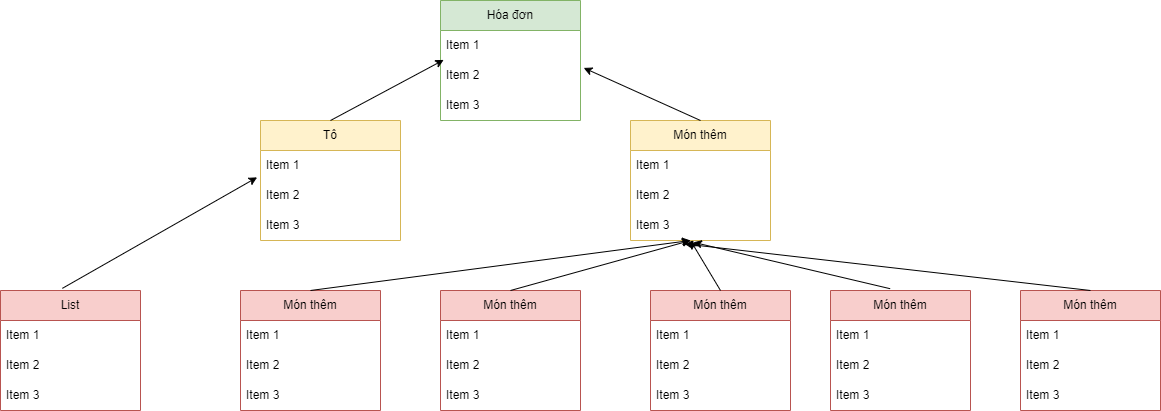

The diagram above was exported from draw.io. Its source (the exported page's mxGraphModel, read from the mxfile embedded in the PNG):
<mxGraphModel dx="2071" dy="1826" grid="1" gridSize="10" guides="1" tooltips="1" connect="1" arrows="1" fold="1" page="1" pageScale="1" pageWidth="850" pageHeight="1100" math="0" shadow="0">
  <root>
    <mxCell id="0" />
    <mxCell id="1" parent="0" />
    <mxCell id="Yf4Sf5pvy-yC0xuz091B-62" value="Hóa đơn" style="swimlane;fontStyle=0;childLayout=stackLayout;horizontal=1;startSize=30;horizontalStack=0;resizeParent=1;resizeParentMax=0;resizeLast=0;collapsible=1;marginBottom=0;whiteSpace=wrap;html=1;fillColor=#d5e8d4;strokeColor=#82b366;" parent="1" vertex="1">
      <mxGeometry x="310" y="-840" width="140" height="120" as="geometry" />
    </mxCell>
    <mxCell id="Yf4Sf5pvy-yC0xuz091B-63" value="Item 1" style="text;strokeColor=none;fillColor=none;align=left;verticalAlign=middle;spacingLeft=4;spacingRight=4;overflow=hidden;points=[[0,0.5],[1,0.5]];portConstraint=eastwest;rotatable=0;whiteSpace=wrap;html=1;" parent="Yf4Sf5pvy-yC0xuz091B-62" vertex="1">
      <mxGeometry y="30" width="140" height="30" as="geometry" />
    </mxCell>
    <mxCell id="Yf4Sf5pvy-yC0xuz091B-64" value="Item 2" style="text;strokeColor=none;fillColor=none;align=left;verticalAlign=middle;spacingLeft=4;spacingRight=4;overflow=hidden;points=[[0,0.5],[1,0.5]];portConstraint=eastwest;rotatable=0;whiteSpace=wrap;html=1;" parent="Yf4Sf5pvy-yC0xuz091B-62" vertex="1">
      <mxGeometry y="60" width="140" height="30" as="geometry" />
    </mxCell>
    <mxCell id="Yf4Sf5pvy-yC0xuz091B-65" value="Item 3" style="text;strokeColor=none;fillColor=none;align=left;verticalAlign=middle;spacingLeft=4;spacingRight=4;overflow=hidden;points=[[0,0.5],[1,0.5]];portConstraint=eastwest;rotatable=0;whiteSpace=wrap;html=1;" parent="Yf4Sf5pvy-yC0xuz091B-62" vertex="1">
      <mxGeometry y="90" width="140" height="30" as="geometry" />
    </mxCell>
    <mxCell id="Yf4Sf5pvy-yC0xuz091B-66" value="Tô" style="swimlane;fontStyle=0;childLayout=stackLayout;horizontal=1;startSize=30;horizontalStack=0;resizeParent=1;resizeParentMax=0;resizeLast=0;collapsible=1;marginBottom=0;whiteSpace=wrap;html=1;fillColor=#fff2cc;strokeColor=#d6b656;" parent="1" vertex="1">
      <mxGeometry x="130" y="-720" width="140" height="120" as="geometry" />
    </mxCell>
    <mxCell id="Yf4Sf5pvy-yC0xuz091B-67" value="Item 1" style="text;strokeColor=none;fillColor=none;align=left;verticalAlign=middle;spacingLeft=4;spacingRight=4;overflow=hidden;points=[[0,0.5],[1,0.5]];portConstraint=eastwest;rotatable=0;whiteSpace=wrap;html=1;" parent="Yf4Sf5pvy-yC0xuz091B-66" vertex="1">
      <mxGeometry y="30" width="140" height="30" as="geometry" />
    </mxCell>
    <mxCell id="Yf4Sf5pvy-yC0xuz091B-68" value="Item 2" style="text;strokeColor=none;fillColor=none;align=left;verticalAlign=middle;spacingLeft=4;spacingRight=4;overflow=hidden;points=[[0,0.5],[1,0.5]];portConstraint=eastwest;rotatable=0;whiteSpace=wrap;html=1;" parent="Yf4Sf5pvy-yC0xuz091B-66" vertex="1">
      <mxGeometry y="60" width="140" height="30" as="geometry" />
    </mxCell>
    <mxCell id="Yf4Sf5pvy-yC0xuz091B-69" value="Item 3" style="text;strokeColor=none;fillColor=none;align=left;verticalAlign=middle;spacingLeft=4;spacingRight=4;overflow=hidden;points=[[0,0.5],[1,0.5]];portConstraint=eastwest;rotatable=0;whiteSpace=wrap;html=1;" parent="Yf4Sf5pvy-yC0xuz091B-66" vertex="1">
      <mxGeometry y="90" width="140" height="30" as="geometry" />
    </mxCell>
    <mxCell id="Yf4Sf5pvy-yC0xuz091B-70" value="Món thêm" style="swimlane;fontStyle=0;childLayout=stackLayout;horizontal=1;startSize=30;horizontalStack=0;resizeParent=1;resizeParentMax=0;resizeLast=0;collapsible=1;marginBottom=0;whiteSpace=wrap;html=1;fillColor=#fff2cc;strokeColor=#d6b656;" parent="1" vertex="1">
      <mxGeometry x="500" y="-720" width="140" height="120" as="geometry" />
    </mxCell>
    <mxCell id="Yf4Sf5pvy-yC0xuz091B-71" value="Item 1" style="text;strokeColor=none;fillColor=none;align=left;verticalAlign=middle;spacingLeft=4;spacingRight=4;overflow=hidden;points=[[0,0.5],[1,0.5]];portConstraint=eastwest;rotatable=0;whiteSpace=wrap;html=1;" parent="Yf4Sf5pvy-yC0xuz091B-70" vertex="1">
      <mxGeometry y="30" width="140" height="30" as="geometry" />
    </mxCell>
    <mxCell id="Yf4Sf5pvy-yC0xuz091B-72" value="Item 2" style="text;strokeColor=none;fillColor=none;align=left;verticalAlign=middle;spacingLeft=4;spacingRight=4;overflow=hidden;points=[[0,0.5],[1,0.5]];portConstraint=eastwest;rotatable=0;whiteSpace=wrap;html=1;" parent="Yf4Sf5pvy-yC0xuz091B-70" vertex="1">
      <mxGeometry y="60" width="140" height="30" as="geometry" />
    </mxCell>
    <mxCell id="Yf4Sf5pvy-yC0xuz091B-73" value="Item 3" style="text;strokeColor=none;fillColor=none;align=left;verticalAlign=middle;spacingLeft=4;spacingRight=4;overflow=hidden;points=[[0,0.5],[1,0.5]];portConstraint=eastwest;rotatable=0;whiteSpace=wrap;html=1;" parent="Yf4Sf5pvy-yC0xuz091B-70" vertex="1">
      <mxGeometry y="90" width="140" height="30" as="geometry" />
    </mxCell>
    <mxCell id="Yf4Sf5pvy-yC0xuz091B-74" value="Món thêm" style="swimlane;fontStyle=0;childLayout=stackLayout;horizontal=1;startSize=30;horizontalStack=0;resizeParent=1;resizeParentMax=0;resizeLast=0;collapsible=1;marginBottom=0;whiteSpace=wrap;html=1;fillColor=#f8cecc;strokeColor=#b85450;" parent="1" vertex="1">
      <mxGeometry x="110" y="-550" width="140" height="120" as="geometry" />
    </mxCell>
    <mxCell id="Yf4Sf5pvy-yC0xuz091B-75" value="Item 1" style="text;strokeColor=none;fillColor=none;align=left;verticalAlign=middle;spacingLeft=4;spacingRight=4;overflow=hidden;points=[[0,0.5],[1,0.5]];portConstraint=eastwest;rotatable=0;whiteSpace=wrap;html=1;" parent="Yf4Sf5pvy-yC0xuz091B-74" vertex="1">
      <mxGeometry y="30" width="140" height="30" as="geometry" />
    </mxCell>
    <mxCell id="Yf4Sf5pvy-yC0xuz091B-76" value="Item 2" style="text;strokeColor=none;fillColor=none;align=left;verticalAlign=middle;spacingLeft=4;spacingRight=4;overflow=hidden;points=[[0,0.5],[1,0.5]];portConstraint=eastwest;rotatable=0;whiteSpace=wrap;html=1;" parent="Yf4Sf5pvy-yC0xuz091B-74" vertex="1">
      <mxGeometry y="60" width="140" height="30" as="geometry" />
    </mxCell>
    <mxCell id="Yf4Sf5pvy-yC0xuz091B-77" value="Item 3" style="text;strokeColor=none;fillColor=none;align=left;verticalAlign=middle;spacingLeft=4;spacingRight=4;overflow=hidden;points=[[0,0.5],[1,0.5]];portConstraint=eastwest;rotatable=0;whiteSpace=wrap;html=1;" parent="Yf4Sf5pvy-yC0xuz091B-74" vertex="1">
      <mxGeometry y="90" width="140" height="30" as="geometry" />
    </mxCell>
    <mxCell id="Yf4Sf5pvy-yC0xuz091B-78" value="Món thêm" style="swimlane;fontStyle=0;childLayout=stackLayout;horizontal=1;startSize=30;horizontalStack=0;resizeParent=1;resizeParentMax=0;resizeLast=0;collapsible=1;marginBottom=0;whiteSpace=wrap;html=1;fillColor=#f8cecc;strokeColor=#b85450;" parent="1" vertex="1">
      <mxGeometry x="890" y="-550" width="140" height="120" as="geometry" />
    </mxCell>
    <mxCell id="Yf4Sf5pvy-yC0xuz091B-79" value="Item 1" style="text;strokeColor=none;fillColor=none;align=left;verticalAlign=middle;spacingLeft=4;spacingRight=4;overflow=hidden;points=[[0,0.5],[1,0.5]];portConstraint=eastwest;rotatable=0;whiteSpace=wrap;html=1;" parent="Yf4Sf5pvy-yC0xuz091B-78" vertex="1">
      <mxGeometry y="30" width="140" height="30" as="geometry" />
    </mxCell>
    <mxCell id="Yf4Sf5pvy-yC0xuz091B-80" value="Item 2" style="text;strokeColor=none;fillColor=none;align=left;verticalAlign=middle;spacingLeft=4;spacingRight=4;overflow=hidden;points=[[0,0.5],[1,0.5]];portConstraint=eastwest;rotatable=0;whiteSpace=wrap;html=1;" parent="Yf4Sf5pvy-yC0xuz091B-78" vertex="1">
      <mxGeometry y="60" width="140" height="30" as="geometry" />
    </mxCell>
    <mxCell id="Yf4Sf5pvy-yC0xuz091B-81" value="Item 3" style="text;strokeColor=none;fillColor=none;align=left;verticalAlign=middle;spacingLeft=4;spacingRight=4;overflow=hidden;points=[[0,0.5],[1,0.5]];portConstraint=eastwest;rotatable=0;whiteSpace=wrap;html=1;" parent="Yf4Sf5pvy-yC0xuz091B-78" vertex="1">
      <mxGeometry y="90" width="140" height="30" as="geometry" />
    </mxCell>
    <mxCell id="Yf4Sf5pvy-yC0xuz091B-82" value="Món thêm" style="swimlane;fontStyle=0;childLayout=stackLayout;horizontal=1;startSize=30;horizontalStack=0;resizeParent=1;resizeParentMax=0;resizeLast=0;collapsible=1;marginBottom=0;whiteSpace=wrap;html=1;fillColor=#f8cecc;strokeColor=#b85450;" parent="1" vertex="1">
      <mxGeometry x="310" y="-550" width="140" height="120" as="geometry" />
    </mxCell>
    <mxCell id="Yf4Sf5pvy-yC0xuz091B-83" value="Item 1" style="text;strokeColor=none;fillColor=none;align=left;verticalAlign=middle;spacingLeft=4;spacingRight=4;overflow=hidden;points=[[0,0.5],[1,0.5]];portConstraint=eastwest;rotatable=0;whiteSpace=wrap;html=1;" parent="Yf4Sf5pvy-yC0xuz091B-82" vertex="1">
      <mxGeometry y="30" width="140" height="30" as="geometry" />
    </mxCell>
    <mxCell id="Yf4Sf5pvy-yC0xuz091B-84" value="Item 2" style="text;strokeColor=none;fillColor=none;align=left;verticalAlign=middle;spacingLeft=4;spacingRight=4;overflow=hidden;points=[[0,0.5],[1,0.5]];portConstraint=eastwest;rotatable=0;whiteSpace=wrap;html=1;" parent="Yf4Sf5pvy-yC0xuz091B-82" vertex="1">
      <mxGeometry y="60" width="140" height="30" as="geometry" />
    </mxCell>
    <mxCell id="Yf4Sf5pvy-yC0xuz091B-85" value="Item 3" style="text;strokeColor=none;fillColor=none;align=left;verticalAlign=middle;spacingLeft=4;spacingRight=4;overflow=hidden;points=[[0,0.5],[1,0.5]];portConstraint=eastwest;rotatable=0;whiteSpace=wrap;html=1;" parent="Yf4Sf5pvy-yC0xuz091B-82" vertex="1">
      <mxGeometry y="90" width="140" height="30" as="geometry" />
    </mxCell>
    <mxCell id="Yf4Sf5pvy-yC0xuz091B-86" value="Món thêm" style="swimlane;fontStyle=0;childLayout=stackLayout;horizontal=1;startSize=30;horizontalStack=0;resizeParent=1;resizeParentMax=0;resizeLast=0;collapsible=1;marginBottom=0;whiteSpace=wrap;html=1;fillColor=#f8cecc;strokeColor=#b85450;" parent="1" vertex="1">
      <mxGeometry x="520" y="-550" width="140" height="120" as="geometry" />
    </mxCell>
    <mxCell id="Yf4Sf5pvy-yC0xuz091B-87" value="Item 1" style="text;strokeColor=none;fillColor=none;align=left;verticalAlign=middle;spacingLeft=4;spacingRight=4;overflow=hidden;points=[[0,0.5],[1,0.5]];portConstraint=eastwest;rotatable=0;whiteSpace=wrap;html=1;" parent="Yf4Sf5pvy-yC0xuz091B-86" vertex="1">
      <mxGeometry y="30" width="140" height="30" as="geometry" />
    </mxCell>
    <mxCell id="Yf4Sf5pvy-yC0xuz091B-88" value="Item 2" style="text;strokeColor=none;fillColor=none;align=left;verticalAlign=middle;spacingLeft=4;spacingRight=4;overflow=hidden;points=[[0,0.5],[1,0.5]];portConstraint=eastwest;rotatable=0;whiteSpace=wrap;html=1;" parent="Yf4Sf5pvy-yC0xuz091B-86" vertex="1">
      <mxGeometry y="60" width="140" height="30" as="geometry" />
    </mxCell>
    <mxCell id="Yf4Sf5pvy-yC0xuz091B-89" value="Item 3" style="text;strokeColor=none;fillColor=none;align=left;verticalAlign=middle;spacingLeft=4;spacingRight=4;overflow=hidden;points=[[0,0.5],[1,0.5]];portConstraint=eastwest;rotatable=0;whiteSpace=wrap;html=1;" parent="Yf4Sf5pvy-yC0xuz091B-86" vertex="1">
      <mxGeometry y="90" width="140" height="30" as="geometry" />
    </mxCell>
    <mxCell id="Yf4Sf5pvy-yC0xuz091B-90" value="Món thêm" style="swimlane;fontStyle=0;childLayout=stackLayout;horizontal=1;startSize=30;horizontalStack=0;resizeParent=1;resizeParentMax=0;resizeLast=0;collapsible=1;marginBottom=0;whiteSpace=wrap;html=1;fillColor=#f8cecc;strokeColor=#b85450;" parent="1" vertex="1">
      <mxGeometry x="700" y="-550" width="140" height="120" as="geometry" />
    </mxCell>
    <mxCell id="Yf4Sf5pvy-yC0xuz091B-91" value="Item 1" style="text;strokeColor=none;fillColor=none;align=left;verticalAlign=middle;spacingLeft=4;spacingRight=4;overflow=hidden;points=[[0,0.5],[1,0.5]];portConstraint=eastwest;rotatable=0;whiteSpace=wrap;html=1;" parent="Yf4Sf5pvy-yC0xuz091B-90" vertex="1">
      <mxGeometry y="30" width="140" height="30" as="geometry" />
    </mxCell>
    <mxCell id="Yf4Sf5pvy-yC0xuz091B-92" value="Item 2" style="text;strokeColor=none;fillColor=none;align=left;verticalAlign=middle;spacingLeft=4;spacingRight=4;overflow=hidden;points=[[0,0.5],[1,0.5]];portConstraint=eastwest;rotatable=0;whiteSpace=wrap;html=1;" parent="Yf4Sf5pvy-yC0xuz091B-90" vertex="1">
      <mxGeometry y="60" width="140" height="30" as="geometry" />
    </mxCell>
    <mxCell id="Yf4Sf5pvy-yC0xuz091B-93" value="Item 3" style="text;strokeColor=none;fillColor=none;align=left;verticalAlign=middle;spacingLeft=4;spacingRight=4;overflow=hidden;points=[[0,0.5],[1,0.5]];portConstraint=eastwest;rotatable=0;whiteSpace=wrap;html=1;" parent="Yf4Sf5pvy-yC0xuz091B-90" vertex="1">
      <mxGeometry y="90" width="140" height="30" as="geometry" />
    </mxCell>
    <mxCell id="Yf4Sf5pvy-yC0xuz091B-94" value="" style="endArrow=classic;html=1;rounded=0;exitX=0.5;exitY=0;exitDx=0;exitDy=0;" parent="1" source="Yf4Sf5pvy-yC0xuz091B-74" edge="1">
      <mxGeometry width="50" height="50" relative="1" as="geometry">
        <mxPoint x="550" y="-560" as="sourcePoint" />
        <mxPoint x="560" y="-600" as="targetPoint" />
      </mxGeometry>
    </mxCell>
    <mxCell id="Yf4Sf5pvy-yC0xuz091B-95" value="" style="endArrow=classic;html=1;rounded=0;exitX=0.5;exitY=0;exitDx=0;exitDy=0;entryX=0.429;entryY=1;entryDx=0;entryDy=0;entryPerimeter=0;" parent="1" source="Yf4Sf5pvy-yC0xuz091B-82" target="Yf4Sf5pvy-yC0xuz091B-73" edge="1">
      <mxGeometry width="50" height="50" relative="1" as="geometry">
        <mxPoint x="190" y="-540" as="sourcePoint" />
        <mxPoint x="572.8599999999999" y="-584.21" as="targetPoint" />
      </mxGeometry>
    </mxCell>
    <mxCell id="Yf4Sf5pvy-yC0xuz091B-96" value="" style="endArrow=classic;html=1;rounded=0;exitX=0.5;exitY=0;exitDx=0;exitDy=0;" parent="1" source="Yf4Sf5pvy-yC0xuz091B-86" edge="1">
      <mxGeometry width="50" height="50" relative="1" as="geometry">
        <mxPoint x="390" y="-550" as="sourcePoint" />
        <mxPoint x="560" y="-600" as="targetPoint" />
      </mxGeometry>
    </mxCell>
    <mxCell id="Yf4Sf5pvy-yC0xuz091B-97" value="" style="endArrow=classic;html=1;rounded=0;exitX=0.426;exitY=-0.015;exitDx=0;exitDy=0;exitPerimeter=0;entryX=0.449;entryY=1.06;entryDx=0;entryDy=0;entryPerimeter=0;" parent="1" source="Yf4Sf5pvy-yC0xuz091B-90" target="Yf4Sf5pvy-yC0xuz091B-73" edge="1">
      <mxGeometry width="50" height="50" relative="1" as="geometry">
        <mxPoint x="600" y="-540" as="sourcePoint" />
        <mxPoint x="570" y="-590" as="targetPoint" />
      </mxGeometry>
    </mxCell>
    <mxCell id="Yf4Sf5pvy-yC0xuz091B-98" value="" style="endArrow=classic;html=1;rounded=0;exitX=0.5;exitY=0;exitDx=0;exitDy=0;entryX=0.386;entryY=1.113;entryDx=0;entryDy=0;entryPerimeter=0;" parent="1" source="Yf4Sf5pvy-yC0xuz091B-78" target="Yf4Sf5pvy-yC0xuz091B-73" edge="1">
      <mxGeometry width="50" height="50" relative="1" as="geometry">
        <mxPoint x="769.6400000000001" y="-541.8" as="sourcePoint" />
        <mxPoint x="580" y="-580" as="targetPoint" />
      </mxGeometry>
    </mxCell>
    <mxCell id="Yf4Sf5pvy-yC0xuz091B-102" value="" style="endArrow=classic;html=1;rounded=0;entryX=1.023;entryY=0.247;entryDx=0;entryDy=0;entryPerimeter=0;exitX=0.5;exitY=0;exitDx=0;exitDy=0;" parent="1" source="Yf4Sf5pvy-yC0xuz091B-70" target="Yf4Sf5pvy-yC0xuz091B-64" edge="1">
      <mxGeometry width="50" height="50" relative="1" as="geometry">
        <mxPoint x="550" y="-750" as="sourcePoint" />
        <mxPoint x="600" y="-800" as="targetPoint" />
      </mxGeometry>
    </mxCell>
    <mxCell id="Yf4Sf5pvy-yC0xuz091B-103" value="" style="endArrow=classic;html=1;rounded=0;entryX=0.023;entryY=-0.02;entryDx=0;entryDy=0;entryPerimeter=0;exitX=0.5;exitY=0;exitDx=0;exitDy=0;" parent="1" source="Yf4Sf5pvy-yC0xuz091B-66" target="Yf4Sf5pvy-yC0xuz091B-64" edge="1">
      <mxGeometry width="50" height="50" relative="1" as="geometry">
        <mxPoint x="258.39" y="-767.41" as="sourcePoint" />
        <mxPoint x="141.61" y="-820" as="targetPoint" />
      </mxGeometry>
    </mxCell>
    <mxCell id="Yf4Sf5pvy-yC0xuz091B-104" value="List" style="swimlane;fontStyle=0;childLayout=stackLayout;horizontal=1;startSize=30;horizontalStack=0;resizeParent=1;resizeParentMax=0;resizeLast=0;collapsible=1;marginBottom=0;whiteSpace=wrap;html=1;fillColor=#f8cecc;strokeColor=#b85450;" parent="1" vertex="1">
      <mxGeometry x="-130" y="-550" width="140" height="120" as="geometry" />
    </mxCell>
    <mxCell id="Yf4Sf5pvy-yC0xuz091B-105" value="Item 1" style="text;strokeColor=none;fillColor=none;align=left;verticalAlign=middle;spacingLeft=4;spacingRight=4;overflow=hidden;points=[[0,0.5],[1,0.5]];portConstraint=eastwest;rotatable=0;whiteSpace=wrap;html=1;" parent="Yf4Sf5pvy-yC0xuz091B-104" vertex="1">
      <mxGeometry y="30" width="140" height="30" as="geometry" />
    </mxCell>
    <mxCell id="Yf4Sf5pvy-yC0xuz091B-106" value="Item 2" style="text;strokeColor=none;fillColor=none;align=left;verticalAlign=middle;spacingLeft=4;spacingRight=4;overflow=hidden;points=[[0,0.5],[1,0.5]];portConstraint=eastwest;rotatable=0;whiteSpace=wrap;html=1;" parent="Yf4Sf5pvy-yC0xuz091B-104" vertex="1">
      <mxGeometry y="60" width="140" height="30" as="geometry" />
    </mxCell>
    <mxCell id="Yf4Sf5pvy-yC0xuz091B-107" value="Item 3" style="text;strokeColor=none;fillColor=none;align=left;verticalAlign=middle;spacingLeft=4;spacingRight=4;overflow=hidden;points=[[0,0.5],[1,0.5]];portConstraint=eastwest;rotatable=0;whiteSpace=wrap;html=1;" parent="Yf4Sf5pvy-yC0xuz091B-104" vertex="1">
      <mxGeometry y="90" width="140" height="30" as="geometry" />
    </mxCell>
    <mxCell id="BEekWtnMflk3ybPUk0o3-2" value="" style="endArrow=classic;html=1;rounded=0;exitX=0.442;exitY=-0.018;exitDx=0;exitDy=0;exitPerimeter=0;entryX=-0.024;entryY=-0.106;entryDx=0;entryDy=0;entryPerimeter=0;" parent="1" source="Yf4Sf5pvy-yC0xuz091B-104" target="Yf4Sf5pvy-yC0xuz091B-68" edge="1">
      <mxGeometry width="50" height="50" relative="1" as="geometry">
        <mxPoint x="70" y="-620" as="sourcePoint" />
        <mxPoint x="120" y="-670" as="targetPoint" />
      </mxGeometry>
    </mxCell>
  </root>
</mxGraphModel>